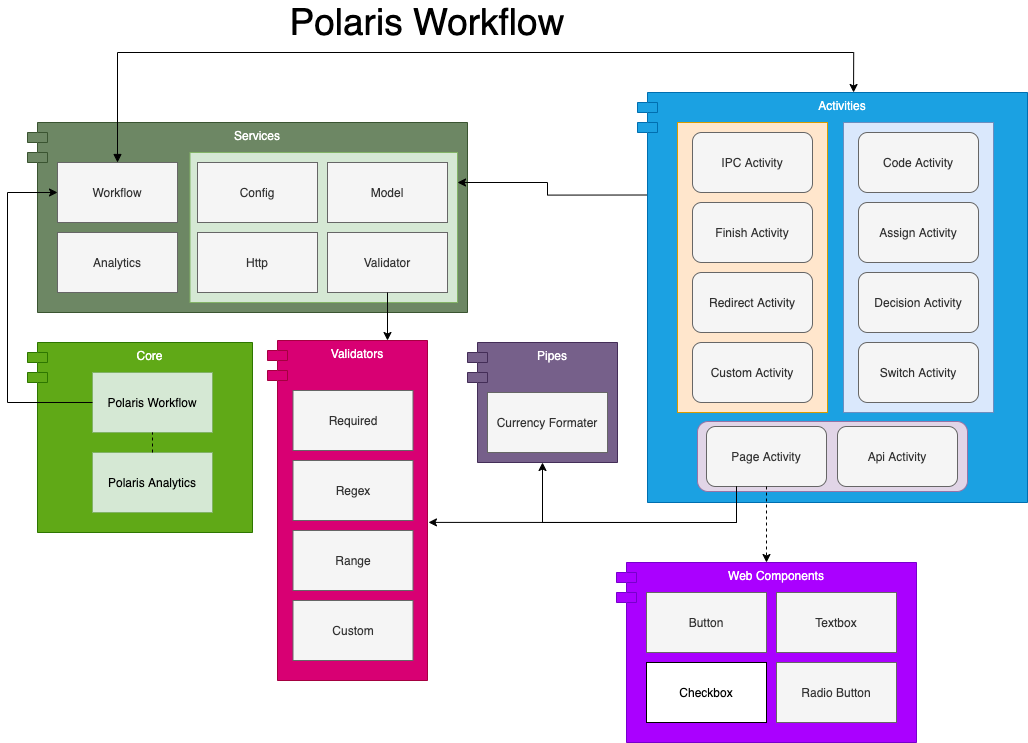

The diagram above was exported from draw.io. Its source (the exported page's mxGraphModel, read from the mxfile embedded in the PNG):
<mxGraphModel dx="2453" dy="2315" grid="1" gridSize="10" guides="1" tooltips="1" connect="1" arrows="1" fold="1" page="1" pageScale="1" pageWidth="827" pageHeight="1169" math="0" shadow="0">
  <root>
    <mxCell id="0" />
    <mxCell id="1" parent="0" />
    <mxCell id="2" value="" style="group" vertex="1" connectable="0" parent="1">
      <mxGeometry x="-790" y="-810" width="225" height="190" as="geometry" />
    </mxCell>
    <mxCell id="3" value="Core" style="shape=module;align=left;spacingLeft=20;align=center;verticalAlign=top;fillColor=#60a917;strokeColor=#2D7600;fontColor=#ffffff;" vertex="1" parent="2">
      <mxGeometry width="225" height="190" as="geometry" />
    </mxCell>
    <mxCell id="4" value="Polaris Workflow" style="rounded=0;whiteSpace=wrap;html=1;fillColor=#d5e8d4;strokeColor=#82b366;" vertex="1" parent="2">
      <mxGeometry x="65" y="30" width="120" height="60" as="geometry" />
    </mxCell>
    <mxCell id="5" value="Polaris Analytics" style="rounded=0;whiteSpace=wrap;html=1;fillColor=#d5e8d4;strokeColor=#82b366;" vertex="1" parent="2">
      <mxGeometry x="65" y="110" width="120" height="60" as="geometry" />
    </mxCell>
    <mxCell id="6" value="" style="endArrow=none;dashed=1;html=1;exitX=0.5;exitY=0;exitDx=0;exitDy=0;entryX=0.5;entryY=1;entryDx=0;entryDy=0;" edge="1" parent="2" source="5" target="4">
      <mxGeometry width="50" height="50" relative="1" as="geometry">
        <mxPoint x="325" y="210" as="sourcePoint" />
        <mxPoint x="375" y="160" as="targetPoint" />
      </mxGeometry>
    </mxCell>
    <mxCell id="7" value="Polaris Workflow" style="text;html=1;strokeColor=none;fillColor=none;align=center;verticalAlign=middle;whiteSpace=wrap;rounded=0;fontSize=37;" vertex="1" parent="1">
      <mxGeometry x="-560" y="-1140" width="340" height="20" as="geometry" />
    </mxCell>
    <mxCell id="8" value="" style="group" vertex="1" connectable="0" parent="1">
      <mxGeometry x="-350" y="-810" width="150" height="120" as="geometry" />
    </mxCell>
    <mxCell id="9" value="" style="group" vertex="1" connectable="0" parent="8">
      <mxGeometry width="150" height="120" as="geometry" />
    </mxCell>
    <mxCell id="10" value="" style="group" vertex="1" connectable="0" parent="9">
      <mxGeometry width="150" height="120" as="geometry" />
    </mxCell>
    <mxCell id="11" value="Pipes" style="shape=module;align=left;spacingLeft=20;align=center;verticalAlign=top;fillColor=#76608a;strokeColor=#432D57;fontColor=#ffffff;" vertex="1" parent="10">
      <mxGeometry width="150" height="120" as="geometry" />
    </mxCell>
    <mxCell id="12" value="Currency Formater" style="rounded=0;whiteSpace=wrap;html=1;fillColor=#f5f5f5;strokeColor=#666666;fontColor=#333333;" vertex="1" parent="10">
      <mxGeometry x="20" y="50" width="120" height="60" as="geometry" />
    </mxCell>
    <mxCell id="13" value="" style="group" vertex="1" connectable="0" parent="1">
      <mxGeometry x="-201" y="-590" width="300" height="180" as="geometry" />
    </mxCell>
    <mxCell id="14" value="Web Components" style="shape=module;align=left;spacingLeft=20;align=center;verticalAlign=top;fillColor=#aa00ff;strokeColor=#7700CC;fontColor=#ffffff;" vertex="1" parent="13">
      <mxGeometry width="300" height="180" as="geometry" />
    </mxCell>
    <mxCell id="15" value="Button" style="rounded=0;whiteSpace=wrap;html=1;fillColor=#f5f5f5;strokeColor=#666666;fontColor=#333333;" vertex="1" parent="13">
      <mxGeometry x="30" y="30" width="120" height="60" as="geometry" />
    </mxCell>
    <mxCell id="16" value="Textbox" style="rounded=0;whiteSpace=wrap;html=1;fillColor=#f5f5f5;strokeColor=#666666;fontColor=#333333;" vertex="1" parent="13">
      <mxGeometry x="160" y="30" width="120" height="60" as="geometry" />
    </mxCell>
    <mxCell id="17" value="Radio Button" style="rounded=0;whiteSpace=wrap;html=1;fillColor=#f5f5f5;strokeColor=#666666;fontColor=#333333;" vertex="1" parent="13">
      <mxGeometry x="160" y="100" width="120" height="60" as="geometry" />
    </mxCell>
    <mxCell id="18" value="Checkbox" style="rounded=0;whiteSpace=wrap;html=1;" vertex="1" parent="13">
      <mxGeometry x="30" y="100" width="120" height="60" as="geometry" />
    </mxCell>
    <mxCell id="19" value="" style="group" vertex="1" connectable="0" parent="1">
      <mxGeometry x="-790" y="-1030" width="440" height="190" as="geometry" />
    </mxCell>
    <mxCell id="20" value="Services" style="shape=module;align=left;spacingLeft=20;align=center;verticalAlign=top;fillColor=#6d8764;strokeColor=#3A5431;fontColor=#ffffff;" vertex="1" parent="19">
      <mxGeometry width="440" height="190" as="geometry" />
    </mxCell>
    <mxCell id="21" value="Analytics" style="rounded=0;whiteSpace=wrap;html=1;fillColor=#f5f5f5;strokeColor=#666666;fontColor=#333333;" vertex="1" parent="19">
      <mxGeometry x="30" y="110" width="120" height="60" as="geometry" />
    </mxCell>
    <mxCell id="22" value="Workflow" style="rounded=0;whiteSpace=wrap;html=1;fillColor=#f5f5f5;strokeColor=#666666;fontColor=#333333;" vertex="1" parent="19">
      <mxGeometry x="30" y="40" width="120" height="60" as="geometry" />
    </mxCell>
    <mxCell id="23" value="" style="rounded=0;whiteSpace=wrap;html=1;fillColor=#d5e8d4;strokeColor=#82b366;" vertex="1" parent="19">
      <mxGeometry x="162.5" y="30" width="267.5" height="150" as="geometry" />
    </mxCell>
    <mxCell id="24" value="Validator" style="rounded=0;whiteSpace=wrap;html=1;fillColor=#f5f5f5;strokeColor=#666666;fontColor=#333333;" vertex="1" parent="19">
      <mxGeometry x="300" y="110" width="120" height="60" as="geometry" />
    </mxCell>
    <mxCell id="25" value="Model" style="rounded=0;whiteSpace=wrap;html=1;fillColor=#f5f5f5;strokeColor=#666666;fontColor=#333333;" vertex="1" parent="19">
      <mxGeometry x="300" y="40" width="120" height="60" as="geometry" />
    </mxCell>
    <mxCell id="26" value="Http" style="rounded=0;whiteSpace=wrap;html=1;fillColor=#f5f5f5;strokeColor=#666666;fontColor=#333333;" vertex="1" parent="19">
      <mxGeometry x="170" y="110" width="120" height="60" as="geometry" />
    </mxCell>
    <mxCell id="27" value="Config" style="rounded=0;whiteSpace=wrap;html=1;fillColor=#f5f5f5;strokeColor=#666666;fontColor=#333333;" vertex="1" parent="19">
      <mxGeometry x="170" y="40" width="120" height="60" as="geometry" />
    </mxCell>
    <mxCell id="28" style="edgeStyle=orthogonalEdgeStyle;rounded=0;orthogonalLoop=1;jettySize=auto;html=1;exitX=0;exitY=0.25;exitDx=10;exitDy=0;exitPerimeter=0;" edge="1" source="32" parent="1">
      <mxGeometry relative="1" as="geometry">
        <mxPoint x="-360" y="-970" as="targetPoint" />
      </mxGeometry>
    </mxCell>
    <mxCell id="29" style="edgeStyle=orthogonalEdgeStyle;rounded=0;orthogonalLoop=1;jettySize=auto;html=1;exitX=0.5;exitY=0;exitDx=0;exitDy=0;entryX=0.554;entryY=0;entryDx=0;entryDy=0;entryPerimeter=0;startArrow=block;startFill=1;" edge="1" source="22" target="32" parent="1">
      <mxGeometry relative="1" as="geometry">
        <Array as="points">
          <mxPoint x="-700" y="-1100" />
          <mxPoint x="36" y="-1100" />
        </Array>
      </mxGeometry>
    </mxCell>
    <mxCell id="30" style="edgeStyle=orthogonalEdgeStyle;rounded=0;orthogonalLoop=1;jettySize=auto;html=1;exitX=0;exitY=0.5;exitDx=0;exitDy=0;entryX=0;entryY=0.5;entryDx=0;entryDy=0;" edge="1" source="4" target="22" parent="1">
      <mxGeometry relative="1" as="geometry">
        <Array as="points">
          <mxPoint x="-810" y="-750" />
          <mxPoint x="-810" y="-960" />
        </Array>
      </mxGeometry>
    </mxCell>
    <mxCell id="31" value="" style="group" vertex="1" connectable="0" parent="1">
      <mxGeometry x="-180" y="-1060" width="390" height="410" as="geometry" />
    </mxCell>
    <mxCell id="32" value="Activities" style="shape=module;align=left;spacingLeft=20;align=center;verticalAlign=top;fillColor=#1ba1e2;strokeColor=#006EAF;fontColor=#ffffff;" vertex="1" parent="31">
      <mxGeometry width="390" height="410" as="geometry" />
    </mxCell>
    <mxCell id="33" value="" style="group" vertex="1" connectable="0" parent="31">
      <mxGeometry x="40" y="30" width="150" height="290" as="geometry" />
    </mxCell>
    <mxCell id="34" value="" style="group" vertex="1" connectable="0" parent="33">
      <mxGeometry width="150" height="290" as="geometry" />
    </mxCell>
    <mxCell id="35" value="" style="rounded=0;whiteSpace=wrap;html=1;fillColor=#ffe6cc;strokeColor=#d79b00;" vertex="1" parent="34">
      <mxGeometry width="150" height="290" as="geometry" />
    </mxCell>
    <mxCell id="36" value="Finish Activity" style="rounded=1;whiteSpace=wrap;html=1;fillColor=#f5f5f5;strokeColor=#666666;fontColor=#333333;" vertex="1" parent="34">
      <mxGeometry x="15" y="80" width="120" height="60" as="geometry" />
    </mxCell>
    <mxCell id="37" value="IPC Activity" style="rounded=1;whiteSpace=wrap;html=1;fillColor=#f5f5f5;strokeColor=#666666;fontColor=#333333;" vertex="1" parent="34">
      <mxGeometry x="15" y="10" width="120" height="60" as="geometry" />
    </mxCell>
    <mxCell id="38" value="Redirect Activity" style="rounded=1;whiteSpace=wrap;html=1;fillColor=#f5f5f5;strokeColor=#666666;fontColor=#333333;" vertex="1" parent="34">
      <mxGeometry x="15" y="150" width="120" height="60" as="geometry" />
    </mxCell>
    <mxCell id="39" value="Custom Activity" style="rounded=1;whiteSpace=wrap;html=1;fillColor=#f5f5f5;strokeColor=#666666;fontColor=#333333;" vertex="1" parent="34">
      <mxGeometry x="15" y="220" width="120" height="60" as="geometry" />
    </mxCell>
    <mxCell id="40" value="" style="group" vertex="1" connectable="0" parent="31">
      <mxGeometry x="206" y="30" width="150" height="290" as="geometry" />
    </mxCell>
    <mxCell id="41" value="" style="rounded=0;whiteSpace=wrap;html=1;fillColor=#dae8fc;strokeColor=#6c8ebf;" vertex="1" parent="40">
      <mxGeometry width="150" height="290" as="geometry" />
    </mxCell>
    <mxCell id="42" value="Assign Activity" style="rounded=1;whiteSpace=wrap;html=1;fillColor=#f5f5f5;strokeColor=#666666;fontColor=#333333;" vertex="1" parent="40">
      <mxGeometry x="15" y="80" width="120" height="60" as="geometry" />
    </mxCell>
    <mxCell id="43" value="Code Activity" style="rounded=1;whiteSpace=wrap;html=1;fillColor=#f5f5f5;strokeColor=#666666;fontColor=#333333;" vertex="1" parent="40">
      <mxGeometry x="15" y="10" width="120" height="60" as="geometry" />
    </mxCell>
    <mxCell id="44" value="Decision Activity" style="rounded=1;whiteSpace=wrap;html=1;fillColor=#f5f5f5;strokeColor=#666666;fontColor=#333333;" vertex="1" parent="40">
      <mxGeometry x="15" y="150" width="120" height="60" as="geometry" />
    </mxCell>
    <mxCell id="45" value="Switch Activity" style="rounded=1;whiteSpace=wrap;html=1;fillColor=#f5f5f5;strokeColor=#666666;fontColor=#333333;" vertex="1" parent="40">
      <mxGeometry x="15" y="220" width="120" height="60" as="geometry" />
    </mxCell>
    <mxCell id="46" value="" style="group" vertex="1" connectable="0" parent="31">
      <mxGeometry x="60" y="329" width="270" height="70" as="geometry" />
    </mxCell>
    <mxCell id="47" value="" style="group" vertex="1" connectable="0" parent="46">
      <mxGeometry width="270" height="70" as="geometry" />
    </mxCell>
    <mxCell id="48" value="" style="rounded=1;whiteSpace=wrap;html=1;fillColor=#e1d5e7;strokeColor=#9673a6;" vertex="1" parent="47">
      <mxGeometry width="270" height="70" as="geometry" />
    </mxCell>
    <mxCell id="49" value="Page Activity" style="rounded=1;whiteSpace=wrap;html=1;fillColor=#f5f5f5;strokeColor=#666666;fontColor=#333333;" vertex="1" parent="47">
      <mxGeometry x="9" y="5" width="120" height="60" as="geometry" />
    </mxCell>
    <mxCell id="50" value="Api Activity" style="rounded=1;whiteSpace=wrap;html=1;fillColor=#f5f5f5;strokeColor=#666666;fontColor=#333333;" vertex="1" parent="47">
      <mxGeometry x="140" y="5" width="120" height="60" as="geometry" />
    </mxCell>
    <mxCell id="51" value="" style="group" vertex="1" connectable="0" parent="1">
      <mxGeometry x="-550" y="-812" width="171" height="340" as="geometry" />
    </mxCell>
    <mxCell id="52" value="" style="group" vertex="1" connectable="0" parent="51">
      <mxGeometry width="171" height="340" as="geometry" />
    </mxCell>
    <mxCell id="53" value="Validators" style="shape=module;align=left;spacingLeft=20;align=center;verticalAlign=top;fillColor=#d80073;strokeColor=#A50040;fontColor=#ffffff;" vertex="1" parent="52">
      <mxGeometry width="160" height="340" as="geometry" />
    </mxCell>
    <mxCell id="54" value="Required" style="rounded=0;whiteSpace=wrap;html=1;fillColor=#f5f5f5;strokeColor=#666666;fontColor=#333333;" vertex="1" parent="52">
      <mxGeometry x="25.5" y="50" width="120" height="60" as="geometry" />
    </mxCell>
    <mxCell id="55" value="Regex" style="rounded=0;whiteSpace=wrap;html=1;fillColor=#f5f5f5;strokeColor=#666666;fontColor=#333333;" vertex="1" parent="52">
      <mxGeometry x="25.5" y="120" width="120" height="60" as="geometry" />
    </mxCell>
    <mxCell id="56" value="Range" style="rounded=0;whiteSpace=wrap;html=1;fillColor=#f5f5f5;strokeColor=#666666;fontColor=#333333;" vertex="1" parent="52">
      <mxGeometry x="25.5" y="190" width="120" height="60" as="geometry" />
    </mxCell>
    <mxCell id="57" value="Custom" style="rounded=0;whiteSpace=wrap;html=1;fillColor=#f5f5f5;strokeColor=#666666;fontColor=#333333;" vertex="1" parent="52">
      <mxGeometry x="25.5" y="260" width="120" height="60" as="geometry" />
    </mxCell>
    <mxCell id="58" style="edgeStyle=orthogonalEdgeStyle;rounded=0;orthogonalLoop=1;jettySize=auto;html=1;exitX=0.25;exitY=1;exitDx=0;exitDy=0;entryX=0.5;entryY=1;entryDx=0;entryDy=0;" edge="1" source="49" target="11" parent="1">
      <mxGeometry relative="1" as="geometry">
        <Array as="points">
          <mxPoint x="-81" y="-630" />
          <mxPoint x="-275" y="-630" />
        </Array>
      </mxGeometry>
    </mxCell>
    <mxCell id="59" style="edgeStyle=orthogonalEdgeStyle;rounded=0;orthogonalLoop=1;jettySize=auto;html=1;exitX=0.25;exitY=1;exitDx=0;exitDy=0;entryX=1.006;entryY=0.535;entryDx=0;entryDy=0;entryPerimeter=0;" edge="1" source="49" target="53" parent="1">
      <mxGeometry relative="1" as="geometry" />
    </mxCell>
    <mxCell id="60" style="edgeStyle=orthogonalEdgeStyle;rounded=0;orthogonalLoop=1;jettySize=auto;html=1;exitX=0.5;exitY=1;exitDx=0;exitDy=0;entryX=0.75;entryY=0;entryDx=0;entryDy=0;" edge="1" source="24" target="53" parent="1">
      <mxGeometry relative="1" as="geometry" />
    </mxCell>
    <mxCell id="61" style="edgeStyle=orthogonalEdgeStyle;rounded=0;orthogonalLoop=1;jettySize=auto;html=1;exitX=0.5;exitY=1;exitDx=0;exitDy=0;dashed=1;" edge="1" source="49" target="14" parent="1">
      <mxGeometry relative="1" as="geometry" />
    </mxCell>
  </root>
</mxGraphModel>